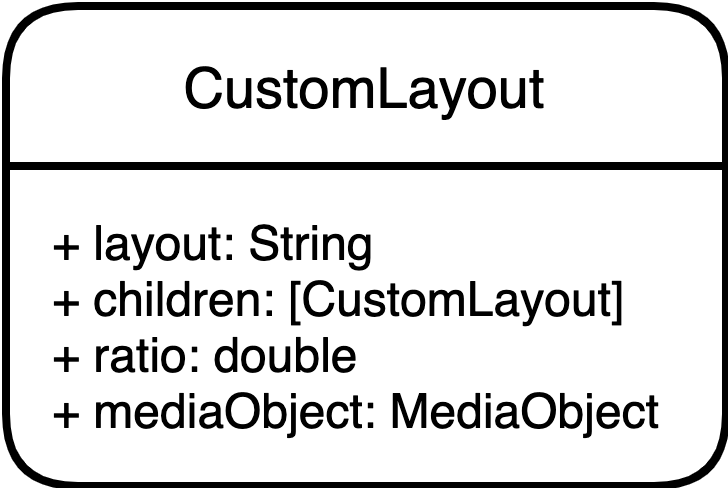

The diagram above was exported from draw.io. Its source (the exported page's mxGraphModel, read from the mxfile embedded in the PNG):
<mxGraphModel dx="474" dy="278" grid="1" gridSize="10" guides="1" tooltips="1" connect="1" arrows="1" fold="1" page="1" pageScale="1" pageWidth="827" pageHeight="1169" math="0" shadow="0">
  <root>
    <mxCell id="UaI-wTtOtO-lqdT_D5QK-0" />
    <mxCell id="UaI-wTtOtO-lqdT_D5QK-1" parent="UaI-wTtOtO-lqdT_D5QK-0" />
    <mxCell id="tboBE2Q1MPxzdRQUje6A-0" value="CustomLayout" style="swimlane;childLayout=stackLayout;horizontal=1;startSize=40;horizontalStack=0;rounded=1;fontSize=14;fontStyle=0;strokeWidth=2;resizeParent=0;resizeLast=1;shadow=0;dashed=0;align=center;gradientColor=#ffffff;" parent="UaI-wTtOtO-lqdT_D5QK-1" vertex="1">
      <mxGeometry x="40" y="40" width="180" height="120" as="geometry" />
    </mxCell>
    <mxCell id="tboBE2Q1MPxzdRQUje6A-1" value="+ layout: String&#10;+ children: [CustomLayout]&#10;+ ratio: double&#10;+ mediaObject: MediaObject" style="align=left;strokeColor=none;fillColor=none;spacingLeft=10;fontSize=12;verticalAlign=middle;resizable=0;rotatable=0;part=1;spacingRight=10;" parent="tboBE2Q1MPxzdRQUje6A-0" vertex="1">
      <mxGeometry y="40" width="180" height="80" as="geometry" />
    </mxCell>
  </root>
</mxGraphModel>